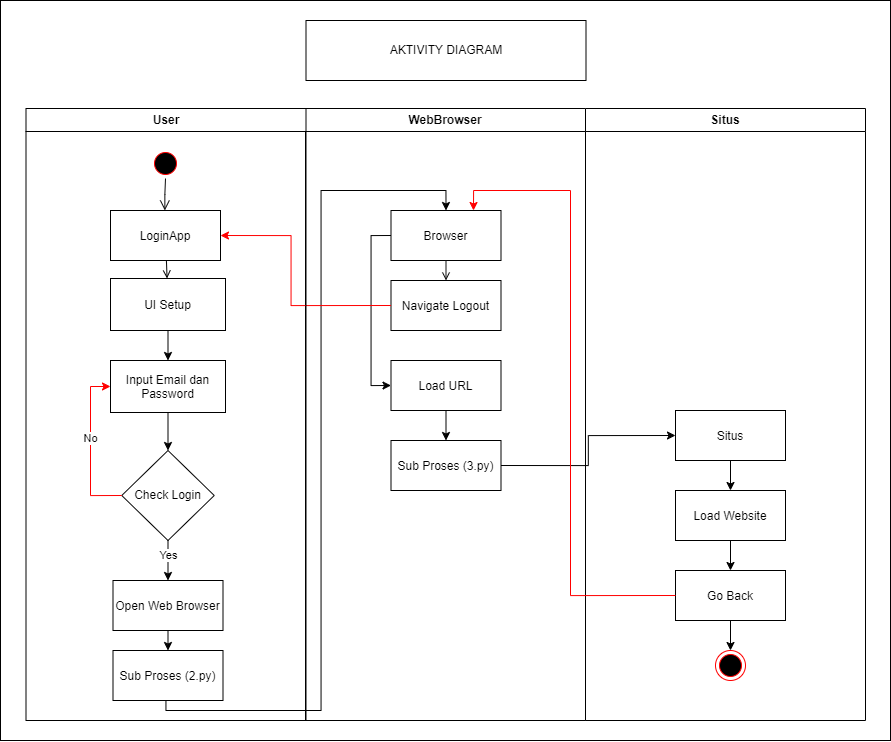

The diagram above was exported from draw.io. Its source (the exported page's mxGraphModel, read from the mxfile embedded in the PNG):
<mxGraphModel dx="2222" dy="1178" grid="1" gridSize="10" guides="1" tooltips="1" connect="1" arrows="1" fold="1" page="1" pageScale="1" pageWidth="827" pageHeight="1169" math="0" shadow="0">
  <root>
    <mxCell id="0" />
    <mxCell id="1" parent="0" />
    <mxCell id="R_rTJBULlXf-2PKMA_Rk-11" value="" style="rounded=0;whiteSpace=wrap;html=1;" vertex="1" parent="1">
      <mxGeometry x="50" y="20" width="890" height="740" as="geometry" />
    </mxCell>
    <mxCell id="wjd0P6xEE2nUHwQcVBmo-1" value="" style="ellipse;shape=startState;fillColor=#000000;strokeColor=#ff0000;" parent="1" vertex="1">
      <mxGeometry x="200" y="168" width="30" height="30" as="geometry" />
    </mxCell>
    <mxCell id="wjd0P6xEE2nUHwQcVBmo-2" value="" style="edgeStyle=elbowEdgeStyle;elbow=horizontal;verticalAlign=bottom;endArrow=open;endSize=8;strokeColor=#0a0a0a;endFill=1;rounded=0" parent="1" source="wjd0P6xEE2nUHwQcVBmo-1" target="wjd0P6xEE2nUHwQcVBmo-3" edge="1">
      <mxGeometry x="100" y="40" as="geometry">
        <mxPoint x="190" y="238" as="targetPoint" />
      </mxGeometry>
    </mxCell>
    <mxCell id="wjd0P6xEE2nUHwQcVBmo-3" value="LoginApp" style="" parent="1" vertex="1">
      <mxGeometry x="160" y="230" width="110" height="50" as="geometry" />
    </mxCell>
    <mxCell id="wjd0P6xEE2nUHwQcVBmo-4" style="edgeStyle=orthogonalEdgeStyle;rounded=0;orthogonalLoop=1;jettySize=auto;html=1;exitX=0.5;exitY=1;exitDx=0;exitDy=0;entryX=0.5;entryY=0;entryDx=0;entryDy=0;" parent="1" source="wjd0P6xEE2nUHwQcVBmo-5" target="wjd0P6xEE2nUHwQcVBmo-15" edge="1">
      <mxGeometry relative="1" as="geometry" />
    </mxCell>
    <mxCell id="wjd0P6xEE2nUHwQcVBmo-5" value="UI Setup" style="" parent="1" vertex="1">
      <mxGeometry x="160" y="298" width="115" height="52" as="geometry" />
    </mxCell>
    <mxCell id="wjd0P6xEE2nUHwQcVBmo-6" value="" style="endArrow=open;strokeColor=#000000;endFill=1;rounded=0" parent="1" source="wjd0P6xEE2nUHwQcVBmo-3" target="wjd0P6xEE2nUHwQcVBmo-5" edge="1">
      <mxGeometry relative="1" as="geometry" />
    </mxCell>
    <mxCell id="R_rTJBULlXf-2PKMA_Rk-5" style="edgeStyle=orthogonalEdgeStyle;rounded=0;orthogonalLoop=1;jettySize=auto;html=1;exitX=0.5;exitY=1;exitDx=0;exitDy=0;entryX=0.5;entryY=0;entryDx=0;entryDy=0;" edge="1" parent="1" source="wjd0P6xEE2nUHwQcVBmo-15" target="R_rTJBULlXf-2PKMA_Rk-2">
      <mxGeometry relative="1" as="geometry" />
    </mxCell>
    <mxCell id="wjd0P6xEE2nUHwQcVBmo-15" value="Input Email dan&#10;Password" style="" parent="1" vertex="1">
      <mxGeometry x="160" y="380" width="115" height="52" as="geometry" />
    </mxCell>
    <mxCell id="wjd0P6xEE2nUHwQcVBmo-16" value="WebBrowser" style="swimlane;whiteSpace=wrap" parent="1" vertex="1">
      <mxGeometry x="355" y="128" width="280" height="612" as="geometry" />
    </mxCell>
    <mxCell id="wjd0P6xEE2nUHwQcVBmo-17" style="edgeStyle=orthogonalEdgeStyle;rounded=0;orthogonalLoop=1;jettySize=auto;html=1;exitX=0;exitY=0.5;exitDx=0;exitDy=0;entryX=0;entryY=0.5;entryDx=0;entryDy=0;" parent="wjd0P6xEE2nUHwQcVBmo-16" source="wjd0P6xEE2nUHwQcVBmo-18" target="wjd0P6xEE2nUHwQcVBmo-22" edge="1">
      <mxGeometry relative="1" as="geometry" />
    </mxCell>
    <mxCell id="wjd0P6xEE2nUHwQcVBmo-18" value="Browser" style="" parent="wjd0P6xEE2nUHwQcVBmo-16" vertex="1">
      <mxGeometry x="85.5" y="102" width="110" height="50" as="geometry" />
    </mxCell>
    <mxCell id="wjd0P6xEE2nUHwQcVBmo-19" value="Navigate Logout" style="" parent="wjd0P6xEE2nUHwQcVBmo-16" vertex="1">
      <mxGeometry x="85.5" y="172" width="110" height="50" as="geometry" />
    </mxCell>
    <mxCell id="wjd0P6xEE2nUHwQcVBmo-20" value="" style="endArrow=open;strokeColor=#0f0f0f;endFill=1;rounded=0" parent="wjd0P6xEE2nUHwQcVBmo-16" source="wjd0P6xEE2nUHwQcVBmo-18" target="wjd0P6xEE2nUHwQcVBmo-19" edge="1">
      <mxGeometry relative="1" as="geometry" />
    </mxCell>
    <mxCell id="wjd0P6xEE2nUHwQcVBmo-21" style="edgeStyle=orthogonalEdgeStyle;rounded=0;orthogonalLoop=1;jettySize=auto;html=1;exitX=0.5;exitY=1;exitDx=0;exitDy=0;entryX=0.5;entryY=0;entryDx=0;entryDy=0;" parent="wjd0P6xEE2nUHwQcVBmo-16" source="wjd0P6xEE2nUHwQcVBmo-22" target="wjd0P6xEE2nUHwQcVBmo-23" edge="1">
      <mxGeometry relative="1" as="geometry" />
    </mxCell>
    <mxCell id="wjd0P6xEE2nUHwQcVBmo-22" value="Load URL" style="" parent="wjd0P6xEE2nUHwQcVBmo-16" vertex="1">
      <mxGeometry x="85.5" y="252" width="110" height="50" as="geometry" />
    </mxCell>
    <mxCell id="wjd0P6xEE2nUHwQcVBmo-23" value="Sub Proses (3.py)" style="" parent="wjd0P6xEE2nUHwQcVBmo-16" vertex="1">
      <mxGeometry x="85.5" y="332" width="110" height="50" as="geometry" />
    </mxCell>
    <mxCell id="wjd0P6xEE2nUHwQcVBmo-24" value="Situs" style="swimlane;whiteSpace=wrap;startSize=23;" parent="1" vertex="1">
      <mxGeometry x="635" y="128" width="280" height="612" as="geometry" />
    </mxCell>
    <mxCell id="wjd0P6xEE2nUHwQcVBmo-25" value="" style="ellipse;shape=endState;fillColor=#000000;strokeColor=#ff0000" parent="wjd0P6xEE2nUHwQcVBmo-24" vertex="1">
      <mxGeometry x="130" y="542" width="30" height="30" as="geometry" />
    </mxCell>
    <mxCell id="wjd0P6xEE2nUHwQcVBmo-26" style="edgeStyle=orthogonalEdgeStyle;rounded=0;orthogonalLoop=1;jettySize=auto;html=1;exitX=0.5;exitY=1;exitDx=0;exitDy=0;" parent="wjd0P6xEE2nUHwQcVBmo-24" source="wjd0P6xEE2nUHwQcVBmo-27" target="wjd0P6xEE2nUHwQcVBmo-29" edge="1">
      <mxGeometry relative="1" as="geometry" />
    </mxCell>
    <mxCell id="wjd0P6xEE2nUHwQcVBmo-27" value="Load Website" style="" parent="wjd0P6xEE2nUHwQcVBmo-24" vertex="1">
      <mxGeometry x="90" y="382" width="110" height="50" as="geometry" />
    </mxCell>
    <mxCell id="wjd0P6xEE2nUHwQcVBmo-28" style="edgeStyle=orthogonalEdgeStyle;rounded=0;orthogonalLoop=1;jettySize=auto;html=1;exitX=0.5;exitY=1;exitDx=0;exitDy=0;entryX=0.5;entryY=0;entryDx=0;entryDy=0;" parent="wjd0P6xEE2nUHwQcVBmo-24" source="wjd0P6xEE2nUHwQcVBmo-29" target="wjd0P6xEE2nUHwQcVBmo-25" edge="1">
      <mxGeometry relative="1" as="geometry" />
    </mxCell>
    <mxCell id="wjd0P6xEE2nUHwQcVBmo-29" value="Go Back" style="" parent="wjd0P6xEE2nUHwQcVBmo-24" vertex="1">
      <mxGeometry x="90" y="462" width="110" height="50" as="geometry" />
    </mxCell>
    <mxCell id="wjd0P6xEE2nUHwQcVBmo-30" style="edgeStyle=orthogonalEdgeStyle;rounded=0;orthogonalLoop=1;jettySize=auto;html=1;exitX=0.5;exitY=1;exitDx=0;exitDy=0;entryX=0.5;entryY=0;entryDx=0;entryDy=0;" parent="wjd0P6xEE2nUHwQcVBmo-24" source="wjd0P6xEE2nUHwQcVBmo-31" target="wjd0P6xEE2nUHwQcVBmo-27" edge="1">
      <mxGeometry relative="1" as="geometry" />
    </mxCell>
    <mxCell id="wjd0P6xEE2nUHwQcVBmo-31" value="Situs" style="" parent="wjd0P6xEE2nUHwQcVBmo-24" vertex="1">
      <mxGeometry x="90" y="302" width="110" height="50" as="geometry" />
    </mxCell>
    <mxCell id="wjd0P6xEE2nUHwQcVBmo-32" style="edgeStyle=orthogonalEdgeStyle;rounded=0;orthogonalLoop=1;jettySize=auto;html=1;exitX=1;exitY=0.5;exitDx=0;exitDy=0;entryX=0;entryY=0.5;entryDx=0;entryDy=0;" parent="1" source="wjd0P6xEE2nUHwQcVBmo-23" target="wjd0P6xEE2nUHwQcVBmo-31" edge="1">
      <mxGeometry relative="1" as="geometry" />
    </mxCell>
    <mxCell id="wjd0P6xEE2nUHwQcVBmo-33" style="edgeStyle=orthogonalEdgeStyle;rounded=0;orthogonalLoop=1;jettySize=auto;html=1;exitX=0.5;exitY=1;exitDx=0;exitDy=0;entryX=0.5;entryY=0;entryDx=0;entryDy=0;" parent="1" source="wjd0P6xEE2nUHwQcVBmo-9" target="wjd0P6xEE2nUHwQcVBmo-18" edge="1">
      <mxGeometry relative="1" as="geometry">
        <Array as="points">
          <mxPoint x="215.5" y="730" />
          <mxPoint x="370.5" y="730" />
          <mxPoint x="370.5" y="210" />
          <mxPoint x="495.5" y="210" />
        </Array>
      </mxGeometry>
    </mxCell>
    <mxCell id="wjd0P6xEE2nUHwQcVBmo-35" value="AKTIVITY DIAGRAM" style="rounded=0;whiteSpace=wrap;html=1;" parent="1" vertex="1">
      <mxGeometry x="355.5" y="40" width="280" height="60" as="geometry" />
    </mxCell>
    <mxCell id="wjd0P6xEE2nUHwQcVBmo-36" style="edgeStyle=orthogonalEdgeStyle;rounded=0;orthogonalLoop=1;jettySize=auto;html=1;exitX=0;exitY=0.5;exitDx=0;exitDy=0;entryX=1;entryY=0.5;entryDx=0;entryDy=0;strokeColor=#FF0000;" parent="1" source="wjd0P6xEE2nUHwQcVBmo-19" target="wjd0P6xEE2nUHwQcVBmo-3" edge="1">
      <mxGeometry relative="1" as="geometry">
        <Array as="points">
          <mxPoint x="340.5" y="325" />
          <mxPoint x="340.5" y="255" />
        </Array>
      </mxGeometry>
    </mxCell>
    <mxCell id="wjd0P6xEE2nUHwQcVBmo-37" value="User" style="swimlane;whiteSpace=wrap;startSize=23;" parent="1" vertex="1">
      <mxGeometry x="75.5" y="128" width="280" height="612" as="geometry" />
    </mxCell>
    <mxCell id="R_rTJBULlXf-2PKMA_Rk-2" value="Check Login" style="rhombus;whiteSpace=wrap;html=1;" vertex="1" parent="wjd0P6xEE2nUHwQcVBmo-37">
      <mxGeometry x="95.75" y="342" width="92.5" height="90" as="geometry" />
    </mxCell>
    <mxCell id="wjd0P6xEE2nUHwQcVBmo-11" value="Open Web Browser" style="" parent="wjd0P6xEE2nUHwQcVBmo-37" vertex="1">
      <mxGeometry x="87" y="472" width="110" height="50" as="geometry" />
    </mxCell>
    <mxCell id="R_rTJBULlXf-2PKMA_Rk-6" style="edgeStyle=orthogonalEdgeStyle;rounded=0;orthogonalLoop=1;jettySize=auto;html=1;exitX=0.5;exitY=1;exitDx=0;exitDy=0;entryX=0.5;entryY=0;entryDx=0;entryDy=0;" edge="1" parent="wjd0P6xEE2nUHwQcVBmo-37" source="R_rTJBULlXf-2PKMA_Rk-2" target="wjd0P6xEE2nUHwQcVBmo-11">
      <mxGeometry relative="1" as="geometry" />
    </mxCell>
    <mxCell id="R_rTJBULlXf-2PKMA_Rk-9" value="Yes" style="edgeLabel;html=1;align=center;verticalAlign=middle;resizable=0;points=[];" vertex="1" connectable="0" parent="R_rTJBULlXf-2PKMA_Rk-6">
      <mxGeometry x="-0.264" relative="1" as="geometry">
        <mxPoint as="offset" />
      </mxGeometry>
    </mxCell>
    <mxCell id="wjd0P6xEE2nUHwQcVBmo-9" value="Sub Proses (2.py)" style="" parent="wjd0P6xEE2nUHwQcVBmo-37" vertex="1">
      <mxGeometry x="87" y="542" width="110" height="50" as="geometry" />
    </mxCell>
    <mxCell id="wjd0P6xEE2nUHwQcVBmo-10" style="edgeStyle=orthogonalEdgeStyle;rounded=0;orthogonalLoop=1;jettySize=auto;html=1;exitX=0.5;exitY=1;exitDx=0;exitDy=0;entryX=0.5;entryY=0;entryDx=0;entryDy=0;" parent="wjd0P6xEE2nUHwQcVBmo-37" source="wjd0P6xEE2nUHwQcVBmo-11" target="wjd0P6xEE2nUHwQcVBmo-9" edge="1">
      <mxGeometry relative="1" as="geometry" />
    </mxCell>
    <mxCell id="wjd0P6xEE2nUHwQcVBmo-45" style="edgeStyle=orthogonalEdgeStyle;rounded=0;orthogonalLoop=1;jettySize=auto;html=1;exitX=0;exitY=0.5;exitDx=0;exitDy=0;entryX=0.75;entryY=0;entryDx=0;entryDy=0;strokeColor=#FF0000;" parent="1" source="wjd0P6xEE2nUHwQcVBmo-29" target="wjd0P6xEE2nUHwQcVBmo-18" edge="1">
      <mxGeometry relative="1" as="geometry">
        <Array as="points">
          <mxPoint x="620" y="615" />
          <mxPoint x="620" y="210" />
          <mxPoint x="523" y="210" />
        </Array>
      </mxGeometry>
    </mxCell>
    <mxCell id="R_rTJBULlXf-2PKMA_Rk-7" style="edgeStyle=orthogonalEdgeStyle;rounded=0;orthogonalLoop=1;jettySize=auto;html=1;exitX=0;exitY=0.5;exitDx=0;exitDy=0;entryX=0;entryY=0.5;entryDx=0;entryDy=0;strokeColor=#FF0000;" edge="1" parent="1" source="R_rTJBULlXf-2PKMA_Rk-2" target="wjd0P6xEE2nUHwQcVBmo-15">
      <mxGeometry relative="1" as="geometry" />
    </mxCell>
    <mxCell id="R_rTJBULlXf-2PKMA_Rk-8" value="No" style="edgeLabel;html=1;align=center;verticalAlign=middle;resizable=0;points=[];" vertex="1" connectable="0" parent="R_rTJBULlXf-2PKMA_Rk-7">
      <mxGeometry x="0.1068" y="1" relative="1" as="geometry">
        <mxPoint as="offset" />
      </mxGeometry>
    </mxCell>
  </root>
</mxGraphModel>